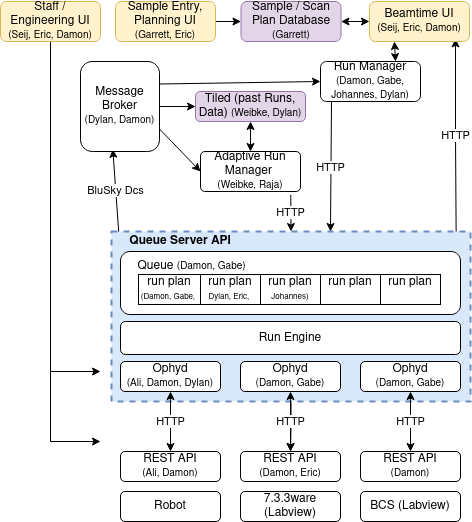

The diagram above was exported from draw.io. Its source (the exported page's mxGraphModel, read from the mxfile embedded in the PNG):
<mxGraphModel dx="2608" dy="2145" grid="1" gridSize="10" guides="1" tooltips="1" connect="1" arrows="1" fold="1" page="1" pageScale="1" pageWidth="850" pageHeight="1100" math="0" shadow="0">
  <root>
    <mxCell id="0" />
    <mxCell id="1" parent="0" />
    <mxCell id="CIjdAr_ZL95I2suuMx6B-3" value="" style="edgeStyle=orthogonalEdgeStyle;rounded=0;orthogonalLoop=1;jettySize=auto;html=1;" parent="1" source="oXc7K7ofOdFCODlj-JGi-19" target="LInoDqzFNX1jjhqqXi4p-1" edge="1">
      <mxGeometry relative="1" as="geometry" />
    </mxCell>
    <mxCell id="oXc7K7ofOdFCODlj-JGi-19" value="" style="rounded=0;whiteSpace=wrap;html=1;fillColor=#dae8fc;strokeColor=#6c8ebf;dashed=1;strokeWidth=2;points=[[0,0,0,0,0],[0,0.25,0,0,0],[0,0.5,0,0,0],[0,0.75,0,0,0],[0,1,0,0,0],[0.02,0,0,0,0],[0.04,0,0,0,0],[0.06,0,0,0,0],[0.08,0,0,0,0],[0.1,0,0,0,0],[0.12,0,0,0,0],[0.14,0,0,0,0],[0.16,0,0,0,0],[0.18,0,0,0,0],[0.2,0,0,0,0],[0.22,0,0,0,0],[0.24,0,0,0,0],[0.25,0,0,0,0],[0.25,1,0,0,0],[0.27,0,0,0,0],[0.29,0,0,0,0],[0.31,0,0,0,0],[0.33,0,0,0,0],[0.35,0,0,0,0],[0.37,0,0,0,0],[0.39,0,0,0,0],[0.41,0,0,0,0],[0.43,0,0,0,0],[0.45,0,0,0,0],[0.47,0,0,0,0],[0.49,0,0,0,0],[0.5,0,0,0,0],[0.5,1,0,0,0],[0.51,0,0,0,0],[0.53,0,0,0,0],[0.55,0,0,0,0],[0.57,0,0,0,0],[0.59,0,0,0,0],[0.61,0,0,0,0],[0.63,0,0,0,0],[0.65,0,0,0,0],[0.67,0,0,0,0],[0.69,0,0,0,0],[0.71,0,0,0,0],[0.73,0,0,0,0],[0.75,0,0,0,0],[0.75,1,0,0,0],[0.76,0,0,0,0],[0.78,0,0,0,0],[0.8,0,0,0,0],[0.82,0,0,0,0],[0.84,0,0,0,0],[0.86,0,0,0,0],[0.88,0,0,0,0],[0.9,0,0,0,0],[0.92,0,0,0,0],[0.94,0,0,0,0],[0.96,0,0,0,0],[0.98,0,0,0,0],[1,0,0,0,0],[1,0.25,0,0,0],[1,0.5,0,0,0],[1,0.75,0,0,0],[1,1,0,0,0]];" parent="1" vertex="1">
      <mxGeometry x="81" y="80" width="359" height="170" as="geometry" />
    </mxCell>
    <mxCell id="oXc7K7ofOdFCODlj-JGi-2" value="7.3.3ware (Labview)" style="rounded=1;whiteSpace=wrap;html=1;" parent="1" vertex="1">
      <mxGeometry x="210" y="340" width="100" height="30" as="geometry" />
    </mxCell>
    <mxCell id="x0g8Q_rR5KQjWwsil6Pv-12" value="HTTP" style="edgeStyle=orthogonalEdgeStyle;rounded=0;orthogonalLoop=1;jettySize=auto;html=1;exitX=0.5;exitY=0;exitDx=0;exitDy=0;startArrow=classic;startFill=1;" parent="1" source="oXc7K7ofOdFCODlj-JGi-4" target="oXc7K7ofOdFCODlj-JGi-10" edge="1">
      <mxGeometry relative="1" as="geometry" />
    </mxCell>
    <mxCell id="oXc7K7ofOdFCODlj-JGi-4" value="REST API&lt;div&gt;&lt;span style=&quot;font-size: 10px;&quot;&gt;(Damon)&lt;/span&gt;&lt;/div&gt;" style="rounded=1;whiteSpace=wrap;html=1;" parent="1" vertex="1">
      <mxGeometry x="330" y="300" width="100" height="30" as="geometry" />
    </mxCell>
    <mxCell id="oXc7K7ofOdFCODlj-JGi-5" value="BCS (Labview)" style="rounded=1;whiteSpace=wrap;html=1;" parent="1" vertex="1">
      <mxGeometry x="330" y="340" width="100" height="30" as="geometry" />
    </mxCell>
    <mxCell id="oXc7K7ofOdFCODlj-JGi-6" value="REST API&lt;div&gt;&lt;span style=&quot;font-size: 10px;&quot;&gt;(Ali, Damon)&lt;/span&gt;&lt;/div&gt;" style="rounded=1;whiteSpace=wrap;html=1;" parent="1" vertex="1">
      <mxGeometry x="90" y="300" width="100" height="30" as="geometry" />
    </mxCell>
    <mxCell id="oXc7K7ofOdFCODlj-JGi-7" value="Robot" style="rounded=1;whiteSpace=wrap;html=1;" parent="1" vertex="1">
      <mxGeometry x="90" y="340" width="100" height="30" as="geometry" />
    </mxCell>
    <mxCell id="oXc7K7ofOdFCODlj-JGi-8" value="Adaptive Run Manager&amp;nbsp;&lt;div&gt;&lt;span style=&quot;font-size: 10px;&quot;&gt;(Weibke, Raja)&lt;/span&gt;&lt;/div&gt;" style="rounded=1;whiteSpace=wrap;html=1;arcSize=11;" parent="1" vertex="1">
      <mxGeometry x="170" width="100" height="40" as="geometry" />
    </mxCell>
    <mxCell id="oXc7K7ofOdFCODlj-JGi-10" value="Ophyd&lt;div&gt;&lt;span style=&quot;font-size: 10px;&quot;&gt;(Damon, Gabe)&lt;/span&gt;&lt;/div&gt;" style="rounded=1;whiteSpace=wrap;html=1;" parent="1" vertex="1">
      <mxGeometry x="330" y="210" width="100" height="30" as="geometry" />
    </mxCell>
    <mxCell id="oXc7K7ofOdFCODlj-JGi-11" value="Ophyd&lt;div&gt;&lt;span style=&quot;font-size: 10px;&quot;&gt;(Damon, Gabe)&lt;/span&gt;&lt;/div&gt;" style="rounded=1;whiteSpace=wrap;html=1;" parent="1" vertex="1">
      <mxGeometry x="210" y="210" width="100" height="30" as="geometry" />
    </mxCell>
    <mxCell id="oXc7K7ofOdFCODlj-JGi-14" value="Ophyd&lt;div&gt;&lt;span style=&quot;font-size: 10px;&quot;&gt;(Ali, Damon, Dylan)&lt;/span&gt;&lt;/div&gt;" style="rounded=1;whiteSpace=wrap;html=1;" parent="1" vertex="1">
      <mxGeometry x="90" y="210" width="100" height="30" as="geometry" />
    </mxCell>
    <mxCell id="oXc7K7ofOdFCODlj-JGi-20" value="HTTP" style="endArrow=classic;html=1;rounded=0;startArrow=classic;startFill=1;exitX=0.5;exitY=0;exitDx=0;exitDy=0;" parent="1" source="oXc7K7ofOdFCODlj-JGi-6" target="oXc7K7ofOdFCODlj-JGi-14" edge="1">
      <mxGeometry width="50" height="50" relative="1" as="geometry">
        <mxPoint x="168" y="390" as="sourcePoint" />
        <mxPoint x="168" y="330" as="targetPoint" />
      </mxGeometry>
    </mxCell>
    <mxCell id="oXc7K7ofOdFCODlj-JGi-21" value="HTTP" style="endArrow=classic;html=1;rounded=0;startArrow=classic;startFill=1;exitX=0.5;exitY=0;exitDx=0;exitDy=0;" parent="1" source="LInoDqzFNX1jjhqqXi4p-1" target="oXc7K7ofOdFCODlj-JGi-11" edge="1">
      <mxGeometry width="50" height="50" relative="1" as="geometry">
        <mxPoint x="318" y="390" as="sourcePoint" />
        <mxPoint x="318" y="330" as="targetPoint" />
      </mxGeometry>
    </mxCell>
    <mxCell id="oXc7K7ofOdFCODlj-JGi-22" value="HTTP" style="endArrow=classic;html=1;rounded=0;startArrow=none;startFill=0;exitX=0.11;exitY=1.017;exitDx=0;exitDy=0;entryX=0.61;entryY=0;entryDx=0;entryDy=0;entryPerimeter=0;exitPerimeter=0;" parent="1" source="eRBXGJfB5gDHfX-XRp2v-1" target="oXc7K7ofOdFCODlj-JGi-19" edge="1">
      <mxGeometry width="50" height="50" relative="1" as="geometry">
        <mxPoint x="460" y="390" as="sourcePoint" />
        <mxPoint x="145" y="70" as="targetPoint" />
      </mxGeometry>
    </mxCell>
    <mxCell id="oXc7K7ofOdFCODlj-JGi-26" value="BluSky Dcs" style="endArrow=none;html=1;rounded=0;startArrow=classic;startFill=1;endFill=0;exitX=0.409;exitY=0.976;exitDx=0;exitDy=0;entryX=0.02;entryY=0;entryDx=0;entryDy=0;entryPerimeter=0;exitPerimeter=0;" parent="1" source="oXc7K7ofOdFCODlj-JGi-24" target="oXc7K7ofOdFCODlj-JGi-19" edge="1">
      <mxGeometry x="-0.0049" width="50" height="50" relative="1" as="geometry">
        <mxPoint x="700" y="-40" as="sourcePoint" />
        <mxPoint x="260" y="80" as="targetPoint" />
        <mxPoint as="offset" />
      </mxGeometry>
    </mxCell>
    <mxCell id="oXc7K7ofOdFCODlj-JGi-40" value="&lt;b&gt;Queue Server API&lt;/b&gt;" style="text;html=1;align=center;verticalAlign=middle;whiteSpace=wrap;rounded=0;" parent="1" vertex="1">
      <mxGeometry x="90" y="80" width="120" height="20" as="geometry" />
    </mxCell>
    <mxCell id="LInoDqzFNX1jjhqqXi4p-1" value="REST API&lt;div&gt;&lt;span style=&quot;font-size: 10px;&quot;&gt;(Damon, Eric)&lt;/span&gt;&lt;/div&gt;" style="rounded=1;whiteSpace=wrap;html=1;" parent="1" vertex="1">
      <mxGeometry x="210" y="300" width="100" height="30" as="geometry" />
    </mxCell>
    <mxCell id="eRBXGJfB5gDHfX-XRp2v-1" value="Run Manager&lt;div&gt;&lt;span style=&quot;font-size: 10px;&quot;&gt;(Damon, Gabe, Johannes, Dylan)&lt;/span&gt;&lt;/div&gt;" style="rounded=1;whiteSpace=wrap;html=1;" parent="1" vertex="1">
      <mxGeometry x="290" y="-90" width="100" height="40" as="geometry" />
    </mxCell>
    <mxCell id="AenPG0R1WtfmkfIMldEV-1" style="edgeStyle=orthogonalEdgeStyle;rounded=0;orthogonalLoop=1;jettySize=auto;html=1;entryX=0;entryY=0.5;entryDx=0;entryDy=0;startArrow=classic;startFill=1;" parent="1" source="aLkzGT1aeb1MDfuO1oGk-2" target="aLkzGT1aeb1MDfuO1oGk-5" edge="1">
      <mxGeometry relative="1" as="geometry" />
    </mxCell>
    <mxCell id="aLkzGT1aeb1MDfuO1oGk-2" value="Sample / Scan Plan&amp;nbsp;&lt;span style=&quot;background-color: initial;&quot;&gt;Database&lt;/span&gt;&lt;div&gt;&lt;span style=&quot;font-size: 10px;&quot;&gt;(Garrett)&lt;/span&gt;&lt;span style=&quot;background-color: initial;&quot;&gt;&lt;/span&gt;&lt;/div&gt;" style="rounded=1;whiteSpace=wrap;html=1;fillColor=#e1d5e7;strokeColor=#9673a6;" parent="1" vertex="1">
      <mxGeometry x="210.5" y="-150" width="100" height="40" as="geometry" />
    </mxCell>
    <mxCell id="SgReaxcfkKU-uICU198j-17" style="edgeStyle=orthogonalEdgeStyle;rounded=0;orthogonalLoop=1;jettySize=auto;html=1;entryX=0;entryY=0.5;entryDx=0;entryDy=0;" parent="1" source="aLkzGT1aeb1MDfuO1oGk-4" target="aLkzGT1aeb1MDfuO1oGk-2" edge="1">
      <mxGeometry relative="1" as="geometry" />
    </mxCell>
    <mxCell id="aLkzGT1aeb1MDfuO1oGk-4" value="&lt;div&gt;&lt;span style=&quot;background-color: initial;&quot;&gt;Sample Entry, Planning UI&lt;/span&gt;&lt;/div&gt;&lt;div&gt;&lt;span style=&quot;font-size: 10px;&quot;&gt;(Garrett, Eric)&lt;/span&gt;&lt;span style=&quot;background-color: initial;&quot;&gt;&lt;/span&gt;&lt;/div&gt;" style="rounded=1;whiteSpace=wrap;html=1;fillColor=#fff2cc;strokeColor=#d6b656;" parent="1" vertex="1">
      <mxGeometry x="85" y="-150" width="100" height="40" as="geometry" />
    </mxCell>
    <mxCell id="SgReaxcfkKU-uICU198j-5" value="HTTP" style="edgeStyle=orthogonalEdgeStyle;rounded=0;orthogonalLoop=1;jettySize=auto;html=1;entryX=0.96;entryY=0;entryDx=0;entryDy=0;endArrow=none;endFill=0;startArrow=classic;startFill=1;exitX=0.86;exitY=0.933;exitDx=0;exitDy=0;entryPerimeter=0;exitPerimeter=0;" parent="1" source="aLkzGT1aeb1MDfuO1oGk-5" target="oXc7K7ofOdFCODlj-JGi-19" edge="1">
      <mxGeometry relative="1" as="geometry" />
    </mxCell>
    <mxCell id="aLkzGT1aeb1MDfuO1oGk-5" value="&lt;div&gt;&lt;span style=&quot;background-color: initial;&quot;&gt;Beamtime UI&lt;/span&gt;&lt;/div&gt;&lt;div&gt;&lt;span style=&quot;font-size: 10px;&quot;&gt;(Seij, Eric, Damon)&lt;/span&gt;&lt;span style=&quot;background-color: initial;&quot;&gt;&lt;/span&gt;&lt;/div&gt;" style="rounded=1;whiteSpace=wrap;html=1;fillColor=#fff2cc;strokeColor=#d6b656;" parent="1" vertex="1">
      <mxGeometry x="339" y="-150" width="100" height="40" as="geometry" />
    </mxCell>
    <mxCell id="SgReaxcfkKU-uICU198j-49" style="rounded=0;orthogonalLoop=1;jettySize=auto;html=1;entryX=0;entryY=0.5;entryDx=0;entryDy=0;exitX=1;exitY=0.5;exitDx=0;exitDy=0;" parent="1" source="oXc7K7ofOdFCODlj-JGi-24" target="SgReaxcfkKU-uICU198j-43" edge="1">
      <mxGeometry relative="1" as="geometry">
        <mxPoint x="300" y="-20" as="sourcePoint" />
        <mxPoint x="310" y="-60" as="targetPoint" />
      </mxGeometry>
    </mxCell>
    <mxCell id="AenPG0R1WtfmkfIMldEV-3" style="rounded=0;orthogonalLoop=1;jettySize=auto;html=1;exitX=1;exitY=0.75;exitDx=0;exitDy=0;entryX=0;entryY=0.5;entryDx=0;entryDy=0;" parent="1" source="oXc7K7ofOdFCODlj-JGi-24" target="oXc7K7ofOdFCODlj-JGi-8" edge="1">
      <mxGeometry relative="1" as="geometry" />
    </mxCell>
    <mxCell id="oXc7K7ofOdFCODlj-JGi-24" value="Message Broker&lt;div&gt;&lt;span style=&quot;font-size: 10px;&quot;&gt;(Dylan, Damon)&lt;/span&gt;&lt;/div&gt;" style="rounded=1;whiteSpace=wrap;html=1;" parent="1" vertex="1">
      <mxGeometry x="50" y="-90" width="79" height="90" as="geometry" />
    </mxCell>
    <mxCell id="SgReaxcfkKU-uICU198j-27" value="HTTP" style="edgeStyle=orthogonalEdgeStyle;rounded=0;orthogonalLoop=1;jettySize=auto;html=1;exitX=0.903;exitY=1.083;exitDx=0;exitDy=0;entryX=0.5;entryY=0;entryDx=0;entryDy=0;entryPerimeter=0;exitPerimeter=0;" parent="1" source="oXc7K7ofOdFCODlj-JGi-8" target="oXc7K7ofOdFCODlj-JGi-19" edge="1">
      <mxGeometry relative="1" as="geometry">
        <mxPoint x="630" y="10" as="targetPoint" />
        <Array as="points" />
      </mxGeometry>
    </mxCell>
    <mxCell id="SgReaxcfkKU-uICU198j-43" value="Tiled (past Runs, Data)&amp;nbsp;&lt;span style=&quot;font-size: 10px;&quot;&gt;(Weibke, Dylan)&lt;/span&gt;" style="rounded=1;whiteSpace=wrap;html=1;fillColor=#e1d5e7;strokeColor=#9673a6;" parent="1" vertex="1">
      <mxGeometry x="165" y="-60" width="110" height="30" as="geometry" />
    </mxCell>
    <mxCell id="SgReaxcfkKU-uICU198j-48" style="rounded=0;orthogonalLoop=1;jettySize=auto;html=1;exitX=0.5;exitY=0;exitDx=0;exitDy=0;entryX=0.5;entryY=1;entryDx=0;entryDy=0;startArrow=classic;startFill=1;" parent="1" source="oXc7K7ofOdFCODlj-JGi-8" target="SgReaxcfkKU-uICU198j-43" edge="1">
      <mxGeometry relative="1" as="geometry" />
    </mxCell>
    <mxCell id="oXc7K7ofOdFCODlj-JGi-38" value="" style="rounded=1;whiteSpace=wrap;html=1;" parent="1" vertex="1">
      <mxGeometry x="90" y="100" width="340" height="63" as="geometry" />
    </mxCell>
    <mxCell id="oXc7K7ofOdFCODlj-JGi-33" value="run plan&lt;div&gt;&lt;font style=&quot;font-size: 8px;&quot;&gt;(Damon, Gabe,&amp;nbsp;&lt;/font&gt;&lt;/div&gt;" style="rounded=0;whiteSpace=wrap;html=1;" parent="1" vertex="1">
      <mxGeometry x="108" y="123" width="62" height="30" as="geometry" />
    </mxCell>
    <mxCell id="oXc7K7ofOdFCODlj-JGi-34" value="run plan&lt;div&gt;&lt;font style=&quot;font-size: 8px;&quot;&gt;Dylan, Eric,&amp;nbsp;&lt;/font&gt;&lt;/div&gt;" style="rounded=0;whiteSpace=wrap;html=1;" parent="1" vertex="1">
      <mxGeometry x="170" y="123" width="60" height="30" as="geometry" />
    </mxCell>
    <mxCell id="oXc7K7ofOdFCODlj-JGi-35" value="run plan&lt;div&gt;&lt;font style=&quot;font-size: 8px;&quot;&gt;Johannes)&lt;/font&gt;&lt;/div&gt;" style="rounded=0;whiteSpace=wrap;html=1;" parent="1" vertex="1">
      <mxGeometry x="230" y="123" width="60" height="30" as="geometry" />
    </mxCell>
    <mxCell id="oXc7K7ofOdFCODlj-JGi-44" value="Queue&amp;nbsp;&lt;span style=&quot;font-size: 10px;&quot;&gt;(Damon, Gabe)&lt;/span&gt;" style="text;html=1;align=center;verticalAlign=middle;whiteSpace=wrap;rounded=0;" parent="1" vertex="1">
      <mxGeometry x="93" y="100" width="137" height="30" as="geometry" />
    </mxCell>
    <mxCell id="x0g8Q_rR5KQjWwsil6Pv-9" value="run plan&lt;div&gt;&amp;nbsp;&lt;/div&gt;" style="rounded=0;whiteSpace=wrap;html=1;" parent="1" vertex="1">
      <mxGeometry x="290" y="123" width="60" height="30" as="geometry" />
    </mxCell>
    <mxCell id="x0g8Q_rR5KQjWwsil6Pv-10" value="Run Engine" style="rounded=1;whiteSpace=wrap;html=1;" parent="1" vertex="1">
      <mxGeometry x="90" y="170" width="340" height="33" as="geometry" />
    </mxCell>
    <mxCell id="x0g8Q_rR5KQjWwsil6Pv-13" value="run plan&lt;div&gt;&lt;br&gt;&lt;/div&gt;" style="rounded=0;whiteSpace=wrap;html=1;" parent="1" vertex="1">
      <mxGeometry x="350" y="123" width="60" height="30" as="geometry" />
    </mxCell>
    <mxCell id="x0g8Q_rR5KQjWwsil6Pv-14" style="rounded=0;orthogonalLoop=1;jettySize=auto;html=1;entryX=0;entryY=0.5;entryDx=0;entryDy=0;exitX=1;exitY=0.25;exitDx=0;exitDy=0;" parent="1" source="oXc7K7ofOdFCODlj-JGi-24" target="eRBXGJfB5gDHfX-XRp2v-1" edge="1">
      <mxGeometry relative="1" as="geometry">
        <mxPoint x="200" y="-40" as="sourcePoint" />
      </mxGeometry>
    </mxCell>
    <mxCell id="x0g8Q_rR5KQjWwsil6Pv-17" style="rounded=0;orthogonalLoop=1;jettySize=auto;html=1;exitX=0.75;exitY=0;exitDx=0;exitDy=0;entryX=0.25;entryY=1;entryDx=0;entryDy=0;startArrow=classic;startFill=1;" parent="1" source="eRBXGJfB5gDHfX-XRp2v-1" target="aLkzGT1aeb1MDfuO1oGk-5" edge="1">
      <mxGeometry relative="1" as="geometry" />
    </mxCell>
    <mxCell id="CIjdAr_ZL95I2suuMx6B-2" style="edgeStyle=orthogonalEdgeStyle;rounded=0;orthogonalLoop=1;jettySize=auto;html=1;exitX=0.5;exitY=1;exitDx=0;exitDy=0;" parent="1" source="CIjdAr_ZL95I2suuMx6B-1" edge="1">
      <mxGeometry relative="1" as="geometry">
        <mxPoint x="70" y="290" as="targetPoint" />
        <Array as="points">
          <mxPoint x="20" y="290" />
          <mxPoint x="60" y="290" />
        </Array>
      </mxGeometry>
    </mxCell>
    <mxCell id="CIjdAr_ZL95I2suuMx6B-1" value="&lt;div&gt;&lt;span style=&quot;background-color: initial;&quot;&gt;Staff / Engineering UI&lt;/span&gt;&lt;/div&gt;&lt;div&gt;&lt;span style=&quot;background-color: initial;&quot;&gt;&lt;font style=&quot;font-size: 10px;&quot;&gt;(Seij, Eric, Damon)&lt;/font&gt;&lt;/span&gt;&lt;/div&gt;" style="rounded=1;whiteSpace=wrap;html=1;fillColor=#fff2cc;strokeColor=#d6b656;" parent="1" vertex="1">
      <mxGeometry x="-30" y="-150" width="100" height="40" as="geometry" />
    </mxCell>
    <mxCell id="P8o4hSb5oAJTIJrYqoLC-1" value="" style="endArrow=classic;html=1;rounded=0;" parent="1" edge="1">
      <mxGeometry width="50" height="50" relative="1" as="geometry">
        <mxPoint x="20" y="220" as="sourcePoint" />
        <mxPoint x="70" y="220" as="targetPoint" />
      </mxGeometry>
    </mxCell>
  </root>
</mxGraphModel>